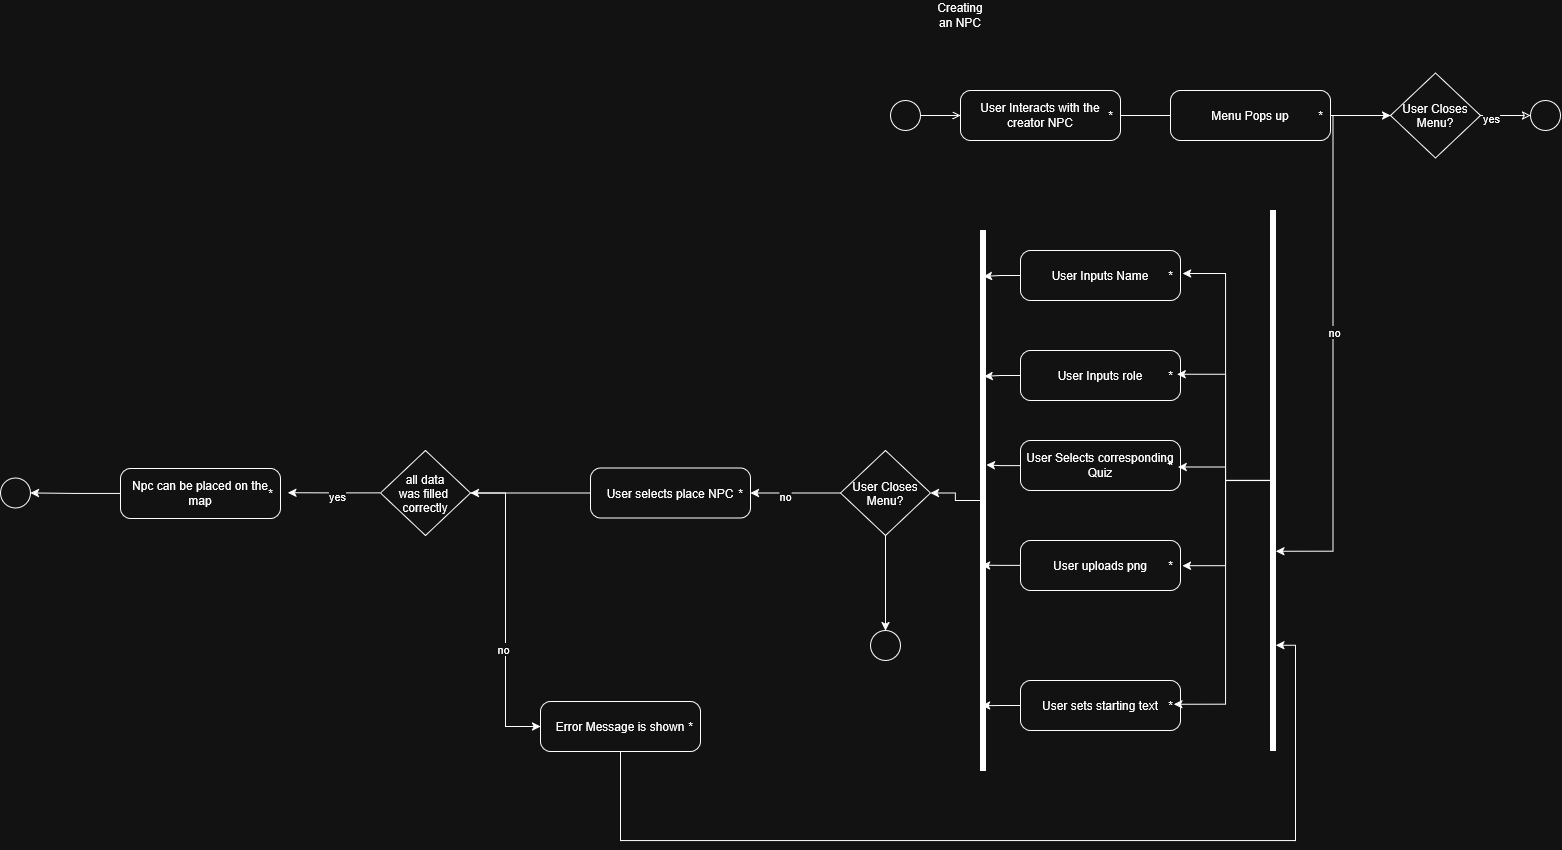

The diagram above was exported from draw.io. Its source (the exported page's mxGraphModel, read from the mxfile embedded in the PNG):
<mxGraphModel dx="1859" dy="575" grid="1" gridSize="10" guides="1" tooltips="1" connect="1" arrows="1" fold="1" page="1" pageScale="1" pageWidth="827" pageHeight="1169" math="0" shadow="0">
  <root>
    <mxCell id="0" />
    <mxCell id="1" parent="0" />
    <mxCell id="2Fcf5D3w6z5eFa9v2M3Y-1" parent="1" style="ellipse;html=1;" value="" vertex="1">
      <mxGeometry height="30" width="30" x="110" y="180" as="geometry" />
    </mxCell>
    <mxCell id="2Fcf5D3w6z5eFa9v2M3Y-2" edge="1" parent="1" source="2Fcf5D3w6z5eFa9v2M3Y-1" style="endArrow=open;html=1;rounded=0;align=center;verticalAlign=top;endFill=0;labelBackgroundColor=none;endSize=6;defaultLabelBackgroundColor=gap;" value="">
      <mxGeometry relative="1" as="geometry">
        <mxPoint x="180" y="195" as="targetPoint" />
      </mxGeometry>
    </mxCell>
    <mxCell id="2Fcf5D3w6z5eFa9v2M3Y-3" parent="1" style="text;html=1;whiteSpace=wrap;strokeColor=none;fillColor=none;align=center;verticalAlign=middle;rounded=0;" value="Creating an NPC" vertex="1">
      <mxGeometry height="30" width="60" x="150" y="80" as="geometry" />
    </mxCell>
    <mxCell id="2Fcf5D3w6z5eFa9v2M3Y-7" edge="1" parent="1" source="2Fcf5D3w6z5eFa9v2M3Y-4" style="edgeStyle=orthogonalEdgeStyle;rounded=0;orthogonalLoop=1;jettySize=auto;html=1;entryX=0;entryY=0.5;entryDx=0;entryDy=0;defaultLabelBackgroundColor=gap;">
      <mxGeometry relative="1" as="geometry">
        <mxPoint x="400" y="195" as="targetPoint" />
      </mxGeometry>
    </mxCell>
    <mxCell id="2Fcf5D3w6z5eFa9v2M3Y-4" parent="1" style="html=1;dashed=0;rounded=1;absoluteArcSize=1;arcSize=20;verticalAlign=middle;align=center;whiteSpace=wrap;" value="User Interacts with the creator NPC" vertex="1">
      <mxGeometry height="50" width="160" x="180" y="170" as="geometry" />
    </mxCell>
    <mxCell id="2Fcf5D3w6z5eFa9v2M3Y-5" parent="2Fcf5D3w6z5eFa9v2M3Y-4" style="text;resizeWidth=0;resizeHeight=0;points=[];part=1;verticalAlign=middle;align=center;html=1;" value="*" vertex="1">
      <mxGeometry height="20" relative="1" width="20" x="1" y="0.5" as="geometry">
        <mxPoint x="-20" y="-10" as="offset" />
      </mxGeometry>
    </mxCell>
    <mxCell id="2Fcf5D3w6z5eFa9v2M3Y-14" edge="1" parent="1" style="edgeStyle=orthogonalEdgeStyle;rounded=0;orthogonalLoop=1;jettySize=auto;html=1;defaultLabelBackgroundColor=gap;" target="2Fcf5D3w6z5eFa9v2M3Y-8">
      <mxGeometry relative="1" as="geometry">
        <mxPoint x="540.0000000000002" y="195" as="sourcePoint" />
      </mxGeometry>
    </mxCell>
    <mxCell id="2Fcf5D3w6z5eFa9v2M3Y-9" edge="1" parent="1" source="2Fcf5D3w6z5eFa9v2M3Y-8" style="endArrow=classic;html=1;rounded=0;align=center;verticalAlign=middle;endFill=0;labelBackgroundColor=default;endSize=6;edgeStyle=orthogonalEdgeStyle;defaultLabelBackgroundColor=gap;" target="2Fcf5D3w6z5eFa9v2M3Y-11">
      <mxGeometry relative="1" as="geometry">
        <mxPoint x="739.9999999999998" y="195.0000000000001" as="targetPoint" />
      </mxGeometry>
    </mxCell>
    <mxCell id="2Fcf5D3w6z5eFa9v2M3Y-10" connectable="0" parent="2Fcf5D3w6z5eFa9v2M3Y-9" style="edgeLabel;html=1;align=center;verticalAlign=middle;resizable=0;points=[];defaultLabelBackgroundColor=gap;" value="yes" vertex="1">
      <mxGeometry relative="1" x="-0.5961" y="-2" as="geometry">
        <mxPoint as="offset" />
      </mxGeometry>
    </mxCell>
    <mxCell id="2Fcf5D3w6z5eFa9v2M3Y-8" parent="1" style="rhombus;" value="User Closes&#10;Menu?" vertex="1">
      <mxGeometry height="85" width="90" x="610" y="152.5" as="geometry" />
    </mxCell>
    <mxCell id="2Fcf5D3w6z5eFa9v2M3Y-11" parent="1" style="ellipse;html=1;" value="" vertex="1">
      <mxGeometry height="30" width="30" x="749.9999999999998" y="180.0000000000001" as="geometry" />
    </mxCell>
    <mxCell id="2Fcf5D3w6z5eFa9v2M3Y-15" parent="1" style="html=1;dashed=0;rounded=1;absoluteArcSize=1;arcSize=20;verticalAlign=middle;align=center;whiteSpace=wrap;" value="Menu Pops up" vertex="1">
      <mxGeometry height="50" width="160" x="390" y="170" as="geometry" />
    </mxCell>
    <mxCell id="2Fcf5D3w6z5eFa9v2M3Y-16" parent="2Fcf5D3w6z5eFa9v2M3Y-15" style="text;resizeWidth=0;resizeHeight=0;points=[];part=1;verticalAlign=middle;align=center;html=1;" value="*" vertex="1">
      <mxGeometry height="20" relative="1" width="20" x="1" y="0.5" as="geometry">
        <mxPoint x="-20" y="-10" as="offset" />
      </mxGeometry>
    </mxCell>
    <mxCell id="2Fcf5D3w6z5eFa9v2M3Y-20" edge="1" parent="1" source="2Fcf5D3w6z5eFa9v2M3Y-8" style="edgeStyle=orthogonalEdgeStyle;rounded=0;orthogonalLoop=1;jettySize=auto;html=1;entryX=1.078;entryY=0.631;entryDx=0;entryDy=0;entryPerimeter=0;defaultLabelBackgroundColor=gap;" target="2Fcf5D3w6z5eFa9v2M3Y-22">
      <mxGeometry relative="1" as="geometry">
        <mxPoint x="530.1199999999999" y="315.5799999999999" as="targetPoint" />
      </mxGeometry>
    </mxCell>
    <mxCell id="2Fcf5D3w6z5eFa9v2M3Y-21" connectable="0" parent="2Fcf5D3w6z5eFa9v2M3Y-20" style="edgeLabel;html=1;align=center;verticalAlign=middle;resizable=0;points=[];defaultLabelBackgroundColor=gap;" value="no" vertex="1">
      <mxGeometry relative="1" x="-0.0042" y="1" as="geometry">
        <mxPoint as="offset" />
      </mxGeometry>
    </mxCell>
    <mxCell id="2Fcf5D3w6z5eFa9v2M3Y-22" parent="1" style="html=1;points=[];perimeter=orthogonalPerimeter;fillColor=strokeColor;" value="" vertex="1">
      <mxGeometry height="540" width="5" x="490" y="290" as="geometry" />
    </mxCell>
    <mxCell id="2Fcf5D3w6z5eFa9v2M3Y-24" parent="1" style="html=1;dashed=0;rounded=1;absoluteArcSize=1;arcSize=20;verticalAlign=middle;align=center;whiteSpace=wrap;" value="User Inputs Name" vertex="1">
      <mxGeometry height="50" width="160" x="240" y="330" as="geometry" />
    </mxCell>
    <mxCell id="2Fcf5D3w6z5eFa9v2M3Y-25" parent="2Fcf5D3w6z5eFa9v2M3Y-24" style="text;resizeWidth=0;resizeHeight=0;points=[];part=1;verticalAlign=middle;align=center;html=1;" value="*" vertex="1">
      <mxGeometry height="20" relative="1" width="20" x="1" y="0.5" as="geometry">
        <mxPoint x="-20" y="-10" as="offset" />
      </mxGeometry>
    </mxCell>
    <mxCell id="2Fcf5D3w6z5eFa9v2M3Y-26" parent="1" style="html=1;dashed=0;rounded=1;absoluteArcSize=1;arcSize=20;verticalAlign=middle;align=center;whiteSpace=wrap;" value="User Inputs role" vertex="1">
      <mxGeometry height="50" width="160" x="240" y="430" as="geometry" />
    </mxCell>
    <mxCell id="2Fcf5D3w6z5eFa9v2M3Y-27" parent="2Fcf5D3w6z5eFa9v2M3Y-26" style="text;resizeWidth=0;resizeHeight=0;points=[];part=1;verticalAlign=middle;align=center;html=1;" value="*" vertex="1">
      <mxGeometry height="20" relative="1" width="20" x="1" y="0.5" as="geometry">
        <mxPoint x="-20" y="-10" as="offset" />
      </mxGeometry>
    </mxCell>
    <mxCell id="2Fcf5D3w6z5eFa9v2M3Y-28" parent="1" style="html=1;dashed=0;rounded=1;absoluteArcSize=1;arcSize=20;verticalAlign=middle;align=center;whiteSpace=wrap;" value="&lt;div&gt;User Selects corresponding&lt;/div&gt;&lt;div&gt;Quiz&lt;/div&gt;" vertex="1">
      <mxGeometry height="50" width="160" x="240" y="520" as="geometry" />
    </mxCell>
    <mxCell id="2Fcf5D3w6z5eFa9v2M3Y-29" parent="2Fcf5D3w6z5eFa9v2M3Y-28" style="text;resizeWidth=0;resizeHeight=0;points=[];part=1;verticalAlign=middle;align=center;html=1;" value="*" vertex="1">
      <mxGeometry height="20" relative="1" width="20" x="1" y="0.5" as="geometry">
        <mxPoint x="-20" y="-10" as="offset" />
      </mxGeometry>
    </mxCell>
    <mxCell id="2Fcf5D3w6z5eFa9v2M3Y-30" parent="1" style="html=1;dashed=0;rounded=1;absoluteArcSize=1;arcSize=20;verticalAlign=middle;align=center;whiteSpace=wrap;" value="User uploads png" vertex="1">
      <mxGeometry height="50" width="160" x="240" y="620" as="geometry" />
    </mxCell>
    <mxCell id="2Fcf5D3w6z5eFa9v2M3Y-31" parent="2Fcf5D3w6z5eFa9v2M3Y-30" style="text;resizeWidth=0;resizeHeight=0;points=[];part=1;verticalAlign=middle;align=center;html=1;" value="*" vertex="1">
      <mxGeometry height="20" relative="1" width="20" x="1" y="0.5" as="geometry">
        <mxPoint x="-20" y="-10" as="offset" />
      </mxGeometry>
    </mxCell>
    <mxCell id="2Fcf5D3w6z5eFa9v2M3Y-32" parent="1" style="html=1;dashed=0;rounded=1;absoluteArcSize=1;arcSize=20;verticalAlign=middle;align=center;whiteSpace=wrap;" value="User sets starting text" vertex="1">
      <mxGeometry height="50" width="160" x="240" y="760" as="geometry" />
    </mxCell>
    <mxCell id="2Fcf5D3w6z5eFa9v2M3Y-33" parent="2Fcf5D3w6z5eFa9v2M3Y-32" style="text;resizeWidth=0;resizeHeight=0;points=[];part=1;verticalAlign=middle;align=center;html=1;" value="*" vertex="1">
      <mxGeometry height="20" relative="1" width="20" x="1" y="0.5" as="geometry">
        <mxPoint x="-20" y="-10" as="offset" />
      </mxGeometry>
    </mxCell>
    <mxCell id="2Fcf5D3w6z5eFa9v2M3Y-34" edge="1" parent="1" source="2Fcf5D3w6z5eFa9v2M3Y-22" style="edgeStyle=orthogonalEdgeStyle;rounded=0;orthogonalLoop=1;jettySize=auto;html=1;entryX=1.102;entryY=0.405;entryDx=0;entryDy=0;entryPerimeter=0;defaultLabelBackgroundColor=gap;" target="2Fcf5D3w6z5eFa9v2M3Y-25">
      <mxGeometry relative="1" as="geometry" />
    </mxCell>
    <mxCell id="2Fcf5D3w6z5eFa9v2M3Y-35" edge="1" parent="1" source="2Fcf5D3w6z5eFa9v2M3Y-22" style="edgeStyle=orthogonalEdgeStyle;rounded=0;orthogonalLoop=1;jettySize=auto;html=1;entryX=0.829;entryY=0.433;entryDx=0;entryDy=0;entryPerimeter=0;defaultLabelBackgroundColor=gap;" target="2Fcf5D3w6z5eFa9v2M3Y-27">
      <mxGeometry relative="1" as="geometry" />
    </mxCell>
    <mxCell id="2Fcf5D3w6z5eFa9v2M3Y-36" edge="1" parent="1" source="2Fcf5D3w6z5eFa9v2M3Y-22" style="edgeStyle=orthogonalEdgeStyle;rounded=0;orthogonalLoop=1;jettySize=auto;html=1;entryX=0.883;entryY=0.578;entryDx=0;entryDy=0;entryPerimeter=0;defaultLabelBackgroundColor=gap;" target="2Fcf5D3w6z5eFa9v2M3Y-29">
      <mxGeometry relative="1" as="geometry" />
    </mxCell>
    <mxCell id="2Fcf5D3w6z5eFa9v2M3Y-37" edge="1" parent="1" source="2Fcf5D3w6z5eFa9v2M3Y-22" style="edgeStyle=orthogonalEdgeStyle;rounded=0;orthogonalLoop=1;jettySize=auto;html=1;entryX=1.092;entryY=0.508;entryDx=0;entryDy=0;entryPerimeter=0;defaultLabelBackgroundColor=gap;" target="2Fcf5D3w6z5eFa9v2M3Y-31">
      <mxGeometry relative="1" x="-0.0425" as="geometry" />
    </mxCell>
    <mxCell id="2Fcf5D3w6z5eFa9v2M3Y-38" edge="1" parent="1" source="2Fcf5D3w6z5eFa9v2M3Y-22" style="edgeStyle=orthogonalEdgeStyle;rounded=0;orthogonalLoop=1;jettySize=auto;html=1;entryX=0.665;entryY=0.436;entryDx=0;entryDy=0;entryPerimeter=0;defaultLabelBackgroundColor=gap;" target="2Fcf5D3w6z5eFa9v2M3Y-33">
      <mxGeometry relative="1" as="geometry" />
    </mxCell>
    <mxCell id="2Fcf5D3w6z5eFa9v2M3Y-70" edge="1" parent="1" source="2Fcf5D3w6z5eFa9v2M3Y-39" style="edgeStyle=orthogonalEdgeStyle;rounded=0;orthogonalLoop=1;jettySize=auto;html=1;entryX=1;entryY=0.5;entryDx=0;entryDy=0;defaultLabelBackgroundColor=gap;" target="2Fcf5D3w6z5eFa9v2M3Y-45">
      <mxGeometry relative="1" as="geometry" />
    </mxCell>
    <mxCell id="2Fcf5D3w6z5eFa9v2M3Y-39" parent="1" style="html=1;points=[];perimeter=orthogonalPerimeter;fillColor=strokeColor;" value="" vertex="1">
      <mxGeometry height="540" width="5" x="200" y="310" as="geometry" />
    </mxCell>
    <mxCell id="2Fcf5D3w6z5eFa9v2M3Y-40" edge="1" parent="1" source="2Fcf5D3w6z5eFa9v2M3Y-24" style="edgeStyle=orthogonalEdgeStyle;rounded=0;orthogonalLoop=1;jettySize=auto;html=1;entryX=0.562;entryY=0.085;entryDx=0;entryDy=0;entryPerimeter=0;defaultLabelBackgroundColor=gap;" target="2Fcf5D3w6z5eFa9v2M3Y-39">
      <mxGeometry relative="1" as="geometry" />
    </mxCell>
    <mxCell id="2Fcf5D3w6z5eFa9v2M3Y-41" edge="1" parent="1" source="2Fcf5D3w6z5eFa9v2M3Y-26" style="edgeStyle=orthogonalEdgeStyle;rounded=0;orthogonalLoop=1;jettySize=auto;html=1;entryX=0.721;entryY=0.27;entryDx=0;entryDy=0;entryPerimeter=0;defaultLabelBackgroundColor=gap;" target="2Fcf5D3w6z5eFa9v2M3Y-39">
      <mxGeometry relative="1" as="geometry" />
    </mxCell>
    <mxCell id="2Fcf5D3w6z5eFa9v2M3Y-42" edge="1" parent="1" source="2Fcf5D3w6z5eFa9v2M3Y-28" style="edgeStyle=orthogonalEdgeStyle;rounded=0;orthogonalLoop=1;jettySize=auto;html=1;entryX=1.197;entryY=0.434;entryDx=0;entryDy=0;entryPerimeter=0;defaultLabelBackgroundColor=gap;" target="2Fcf5D3w6z5eFa9v2M3Y-39">
      <mxGeometry relative="1" x="-0.3644" as="geometry" />
    </mxCell>
    <mxCell id="2Fcf5D3w6z5eFa9v2M3Y-43" edge="1" parent="1" source="2Fcf5D3w6z5eFa9v2M3Y-30" style="edgeStyle=orthogonalEdgeStyle;rounded=0;orthogonalLoop=1;jettySize=auto;html=1;entryX=0.244;entryY=0.62;entryDx=0;entryDy=0;entryPerimeter=0;defaultLabelBackgroundColor=gap;" target="2Fcf5D3w6z5eFa9v2M3Y-39">
      <mxGeometry relative="1" as="geometry" />
    </mxCell>
    <mxCell id="2Fcf5D3w6z5eFa9v2M3Y-44" edge="1" parent="1" source="2Fcf5D3w6z5eFa9v2M3Y-32" style="edgeStyle=orthogonalEdgeStyle;rounded=0;orthogonalLoop=1;jettySize=auto;html=1;entryX=0.244;entryY=0.88;entryDx=0;entryDy=0;entryPerimeter=0;defaultLabelBackgroundColor=gap;" target="2Fcf5D3w6z5eFa9v2M3Y-39">
      <mxGeometry relative="1" as="geometry" />
    </mxCell>
    <mxCell id="2Fcf5D3w6z5eFa9v2M3Y-48" edge="1" parent="1" source="2Fcf5D3w6z5eFa9v2M3Y-45" style="edgeStyle=orthogonalEdgeStyle;rounded=0;orthogonalLoop=1;jettySize=auto;html=1;defaultLabelBackgroundColor=gap;">
      <mxGeometry relative="1" as="geometry">
        <mxPoint x="-30" y="572.5000000000002" as="targetPoint" />
      </mxGeometry>
    </mxCell>
    <mxCell id="2Fcf5D3w6z5eFa9v2M3Y-49" connectable="0" parent="2Fcf5D3w6z5eFa9v2M3Y-48" style="edgeLabel;html=1;align=center;verticalAlign=middle;resizable=0;points=[];defaultLabelBackgroundColor=gap;" value="no" vertex="1">
      <mxGeometry relative="1" x="0.2537" y="3" as="geometry">
        <mxPoint as="offset" />
      </mxGeometry>
    </mxCell>
    <mxCell id="2Fcf5D3w6z5eFa9v2M3Y-72" edge="1" parent="1" source="2Fcf5D3w6z5eFa9v2M3Y-45" style="edgeStyle=orthogonalEdgeStyle;rounded=0;orthogonalLoop=1;jettySize=auto;html=1;entryX=0.5;entryY=0;entryDx=0;entryDy=0;defaultLabelBackgroundColor=gap;" target="2Fcf5D3w6z5eFa9v2M3Y-71">
      <mxGeometry relative="1" as="geometry" />
    </mxCell>
    <mxCell id="2Fcf5D3w6z5eFa9v2M3Y-45" parent="1" style="rhombus;" value="User Closes&#10;Menu?" vertex="1">
      <mxGeometry height="85" width="90" x="60" y="530" as="geometry" />
    </mxCell>
    <mxCell id="2Fcf5D3w6z5eFa9v2M3Y-63" edge="1" parent="1" source="2Fcf5D3w6z5eFa9v2M3Y-50" style="edgeStyle=orthogonalEdgeStyle;rounded=0;orthogonalLoop=1;jettySize=auto;html=1;entryX=0;entryY=0.5;entryDx=0;entryDy=0;defaultLabelBackgroundColor=gap;" target="2Fcf5D3w6z5eFa9v2M3Y-60">
      <mxGeometry relative="1" as="geometry" />
    </mxCell>
    <mxCell id="2Fcf5D3w6z5eFa9v2M3Y-64" connectable="0" parent="2Fcf5D3w6z5eFa9v2M3Y-63" style="edgeLabel;html=1;align=center;verticalAlign=middle;resizable=0;points=[];defaultLabelBackgroundColor=gap;" value="no" vertex="1">
      <mxGeometry relative="1" x="0.2598" y="-3" as="geometry">
        <mxPoint as="offset" />
      </mxGeometry>
    </mxCell>
    <mxCell id="2Fcf5D3w6z5eFa9v2M3Y-50" parent="1" style="rhombus;" value="all data&#10;was filled &#10;correctly" vertex="1">
      <mxGeometry height="85" width="90" x="-400" y="530" as="geometry" />
    </mxCell>
    <mxCell id="2Fcf5D3w6z5eFa9v2M3Y-56" edge="1" parent="1" source="2Fcf5D3w6z5eFa9v2M3Y-54" style="edgeStyle=orthogonalEdgeStyle;rounded=0;orthogonalLoop=1;jettySize=auto;html=1;entryX=1;entryY=0.5;entryDx=0;entryDy=0;defaultLabelBackgroundColor=gap;" target="2Fcf5D3w6z5eFa9v2M3Y-50">
      <mxGeometry relative="1" as="geometry" />
    </mxCell>
    <mxCell id="2Fcf5D3w6z5eFa9v2M3Y-54" parent="1" style="html=1;dashed=0;rounded=1;absoluteArcSize=1;arcSize=20;verticalAlign=middle;align=center;whiteSpace=wrap;" value="User selects place NPC" vertex="1">
      <mxGeometry height="50" width="160" x="-190" y="547.5" as="geometry" />
    </mxCell>
    <mxCell id="2Fcf5D3w6z5eFa9v2M3Y-55" parent="2Fcf5D3w6z5eFa9v2M3Y-54" style="text;resizeWidth=0;resizeHeight=0;points=[];part=1;verticalAlign=middle;align=center;html=1;" value="*" vertex="1">
      <mxGeometry height="20" relative="1" width="20" x="1" y="0.5" as="geometry">
        <mxPoint x="-20" y="-10" as="offset" />
      </mxGeometry>
    </mxCell>
    <mxCell id="2Fcf5D3w6z5eFa9v2M3Y-69" edge="1" parent="1" source="2Fcf5D3w6z5eFa9v2M3Y-57" style="edgeStyle=orthogonalEdgeStyle;rounded=0;orthogonalLoop=1;jettySize=auto;html=1;entryX=1;entryY=0.5;entryDx=0;entryDy=0;defaultLabelBackgroundColor=gap;" target="2Fcf5D3w6z5eFa9v2M3Y-68">
      <mxGeometry relative="1" as="geometry" />
    </mxCell>
    <mxCell id="2Fcf5D3w6z5eFa9v2M3Y-57" parent="1" style="html=1;dashed=0;rounded=1;absoluteArcSize=1;arcSize=20;verticalAlign=middle;align=center;whiteSpace=wrap;" value="Npc can be placed on the map" vertex="1">
      <mxGeometry height="50" width="160" x="-660" y="548" as="geometry" />
    </mxCell>
    <mxCell id="2Fcf5D3w6z5eFa9v2M3Y-58" parent="2Fcf5D3w6z5eFa9v2M3Y-57" style="text;resizeWidth=0;resizeHeight=0;points=[];part=1;verticalAlign=middle;align=center;html=1;" value="*" vertex="1">
      <mxGeometry height="20" relative="1" width="20" x="1" y="0.5" as="geometry">
        <mxPoint x="-20" y="-10" as="offset" />
      </mxGeometry>
    </mxCell>
    <mxCell id="2Fcf5D3w6z5eFa9v2M3Y-59" edge="1" parent="1" source="2Fcf5D3w6z5eFa9v2M3Y-50" style="edgeStyle=orthogonalEdgeStyle;rounded=0;orthogonalLoop=1;jettySize=auto;html=1;entryX=1.371;entryY=0.467;entryDx=0;entryDy=0;entryPerimeter=0;defaultLabelBackgroundColor=gap;" target="2Fcf5D3w6z5eFa9v2M3Y-58">
      <mxGeometry relative="1" as="geometry" />
    </mxCell>
    <mxCell id="2Fcf5D3w6z5eFa9v2M3Y-62" connectable="0" parent="2Fcf5D3w6z5eFa9v2M3Y-59" style="edgeLabel;html=1;align=center;verticalAlign=middle;resizable=0;points=[];defaultLabelBackgroundColor=gap;" value="yes" vertex="1">
      <mxGeometry relative="1" x="-0.0567" y="3" as="geometry">
        <mxPoint x="-3" as="offset" />
      </mxGeometry>
    </mxCell>
    <mxCell id="2Fcf5D3w6z5eFa9v2M3Y-60" parent="1" style="html=1;dashed=0;rounded=1;absoluteArcSize=1;arcSize=20;verticalAlign=middle;align=center;whiteSpace=wrap;" value="Error Message is shown" vertex="1">
      <mxGeometry height="50" width="160" x="-240" y="781" as="geometry" />
    </mxCell>
    <mxCell id="2Fcf5D3w6z5eFa9v2M3Y-61" parent="2Fcf5D3w6z5eFa9v2M3Y-60" style="text;resizeWidth=0;resizeHeight=0;points=[];part=1;verticalAlign=middle;align=center;html=1;" value="*" vertex="1">
      <mxGeometry height="20" relative="1" width="20" x="1" y="0.5" as="geometry">
        <mxPoint x="-20" y="-10" as="offset" />
      </mxGeometry>
    </mxCell>
    <mxCell id="2Fcf5D3w6z5eFa9v2M3Y-65" edge="1" parent="1" source="2Fcf5D3w6z5eFa9v2M3Y-60" style="edgeStyle=orthogonalEdgeStyle;rounded=0;orthogonalLoop=1;jettySize=auto;html=1;entryX=1.064;entryY=0.805;entryDx=0;entryDy=0;entryPerimeter=0;defaultLabelBackgroundColor=gap;" target="2Fcf5D3w6z5eFa9v2M3Y-22">
      <mxGeometry relative="1" x="0.1992" as="geometry">
        <Array as="points">
          <mxPoint x="-160" y="920" />
          <mxPoint x="515" y="920" />
          <mxPoint x="515" y="724.7" />
        </Array>
      </mxGeometry>
    </mxCell>
    <mxCell id="2Fcf5D3w6z5eFa9v2M3Y-68" parent="1" style="ellipse;html=1;" value="" vertex="1">
      <mxGeometry height="30" width="30" x="-780" y="557.5" as="geometry" />
    </mxCell>
    <mxCell id="2Fcf5D3w6z5eFa9v2M3Y-71" parent="1" style="ellipse;html=1;" value="" vertex="1">
      <mxGeometry height="30" width="30" x="90" y="710" as="geometry" />
    </mxCell>
  </root>
</mxGraphModel>